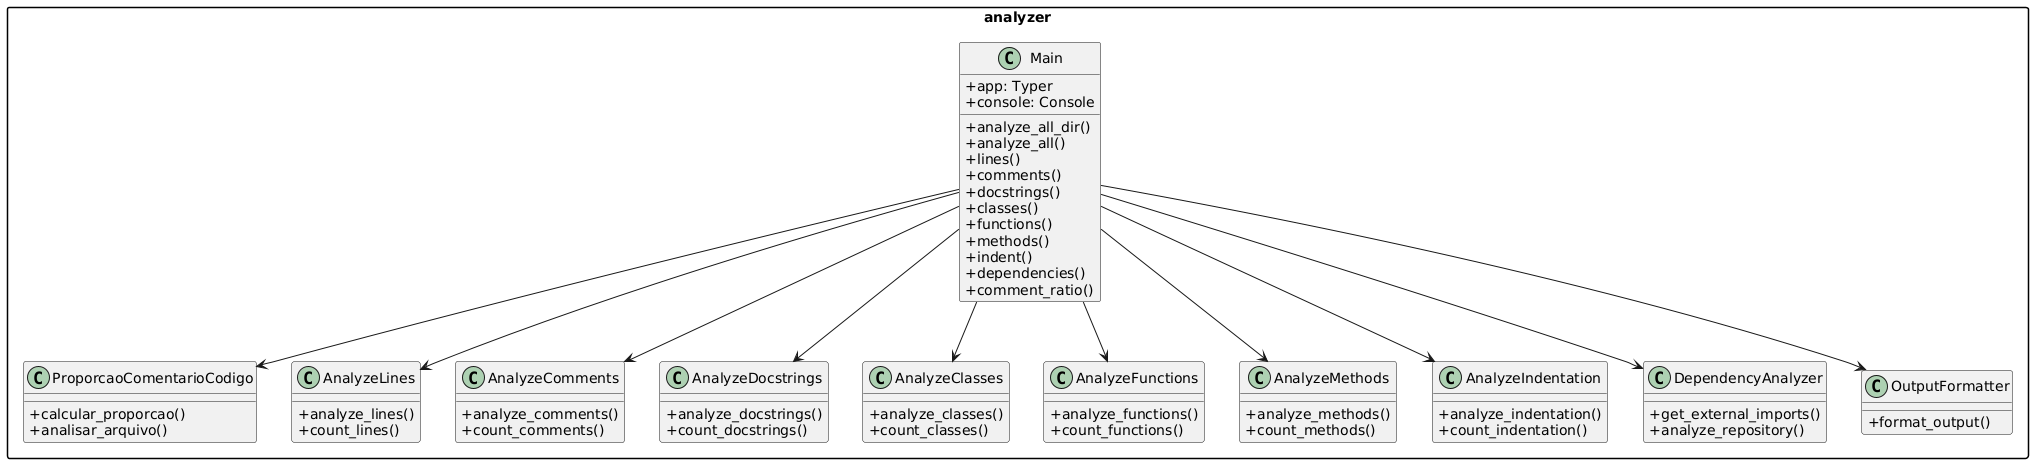

The diagram above was rendered by PlantUML. Its source (embedded in the PNG):
@startuml
' Estilo do diagrama
skinparam classAttributeIconSize 0
skinparam packageStyle rectangle

' Pacote principal
package "analyzer" {
    ' Classes principais
    class Main {
        + app: Typer
        + console: Console
        + analyze_all_dir()
        + analyze_all()
        + lines()
        + comments()
        + docstrings()
        + classes()
        + functions()
        + methods()
        + indent()
        + dependencies()
        + comment_ratio()
    }

    class ProporcaoComentarioCodigo {
        + calcular_proporcao()
        + analisar_arquivo()
    }

    ' Analisadores
    class AnalyzeLines {
        + analyze_lines()
        + count_lines()
    }

    class AnalyzeComments {
        + analyze_comments()
        + count_comments()
    }

    class AnalyzeDocstrings {
        + analyze_docstrings()
        + count_docstrings()
    }

    class AnalyzeClasses {
        + analyze_classes()
        + count_classes()
    }

    class AnalyzeFunctions {
        + analyze_functions()
        + count_functions()
    }

    class AnalyzeMethods {
        + analyze_methods()
        + count_methods()
    }

    class AnalyzeIndentation {
        + analyze_indentation()
        + count_indentation()
    }

    class DependencyAnalyzer {
        + get_external_imports()
        + analyze_repository()
    }

    class OutputFormatter {
        + format_output()
    }

    ' Relacionamentos
    Main --> AnalyzeLines
    Main --> AnalyzeComments
    Main --> AnalyzeDocstrings
    Main --> AnalyzeClasses
    Main --> AnalyzeFunctions
    Main --> AnalyzeMethods
    Main --> AnalyzeIndentation
    Main --> DependencyAnalyzer
    Main --> OutputFormatter
    Main --> ProporcaoComentarioCodigo
}
@enduml